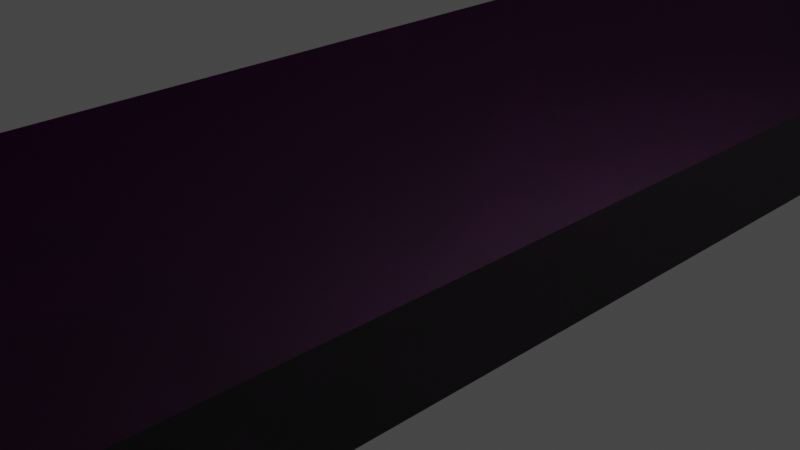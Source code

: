 # Source: szafa_cie_sze_n_ki.blend  (saved by Blender 3.4.6; exported with 4.5.12 LTS)
import bpy
from mathutils import Matrix  # noqa: F401  (used for matrix-valued properties, if any)

bpy.ops.wm.read_factory_settings(use_empty=True)
scene = bpy.context.scene
scene.name = 'Scene'

# ---- collections
col_collection = bpy.data.collections.new('Collection'); scene.collection.children.link(col_collection)

# ---- images (referenced by path relative to the original .blend; pixels are not part of the script)
import os
ASSET_DIR = os.environ.get("B2B_ASSET_DIR", "")  # directory of the original .blend (textures are referenced by path, not embedded)
HERE = os.path.dirname(os.path.abspath(__file__))  # packed textures are extracted next to this script under _unpacked/

def load_image(name, relpath, width, height, colorspace="sRGB"):
    """Load a texture the original file referenced (path relative to the .blend, or extracted next to this script)."""
    p = next((c for c in (os.path.join(HERE, relpath), os.path.join(ASSET_DIR, relpath)) if relpath and os.path.exists(c)), "")
    if p:
        img = bpy.data.images.load(p, check_existing=True)
        img.name = name
    else:  # same state as the original file: an image datablock whose file is absent (Cycles renders it pink)
        img = bpy.data.images.new(name, width, height)
        img.source = "FILE"
        img.filepath = "//" + (relpath or name)
    img.colorspace_settings.name = colorspace
    return img
img_brich_wood_brown_185x598_a_72dpi_qnumpq2lq3gxrsaoz6q_kopia_jpg = load_image('brich_wood_brown_185x598_a_72dpi,qnuMpq2lq3GXrsaOZ6Q kopia.jpg', 'brich_wood_brown_185x598_a_72dpi,qnuMpq2lq3GXrsaOZ6Q kopia.jpg', 1024, 1024, 'sRGB')
img_panele_podlogowe_laminowane_dab_afrykanski_ac4_8_mm_main_jpg = load_image('panele-podlogowe-laminowane-dab-afrykanski-ac4-8-mm,main.jpg', 'panele-podlogowe-laminowane-dab-afrykanski-ac4-8-mm,main.jpg', 1024, 1024, 'sRGB')
img_szafa_front_jpg = load_image('szafa_FRONT.jpg', 'szafa_FRONT.jpg', 1024, 1024, 'sRGB')

# ---- materials (node trees are filled in below, after node groups)
mat_material = bpy.data.materials.new('Material')
mat_material.alpha_threshold = 0.0
mat_material.use_transparent_shadow = False
mat_material.roughness = 0.5
mat_material.line_color = (0.0, 0.0, 0.0, 1.0)
mat_material_001 = bpy.data.materials.new('Material.001')
mat_material_001.alpha_threshold = 0.0
mat_material_001.use_transparent_shadow = False
mat_material_001.roughness = 0.5
mat_material_001.line_color = (0.0, 0.0, 0.0, 1.0)
mat_material_002 = bpy.data.materials.new('Material.002')
mat_material_002.use_transparent_shadow = False
mat_material_003 = bpy.data.materials.new('Material.003')
mat_material_003.use_transparent_shadow = False
mat_material_004 = bpy.data.materials.new('Material.004')
mat_material_004.use_transparent_shadow = False
mat_material_014 = bpy.data.materials.new('Material.014')
mat_material_014.use_transparent_shadow = False
mat_material_020 = bpy.data.materials.new('Material.020')
mat_material_020.use_transparent_shadow = False
mat_material_008 = bpy.data.materials.new('Material.008')
mat_material_008.use_transparent_shadow = False
mat_material_012 = bpy.data.materials.new('Material.012')
mat_material_012.use_transparent_shadow = False
mat_material_017 = bpy.data.materials.new('Material.017')
mat_material_017.use_transparent_shadow = False
mat_material_009 = bpy.data.materials.new('Material.009')
mat_material_009.use_transparent_shadow = False
mat_material_011 = bpy.data.materials.new('Material.011')
mat_material_011.use_transparent_shadow = False
mat_material_010 = bpy.data.materials.new('Material.010')
mat_material_010.use_transparent_shadow = False
mat_material_013 = bpy.data.materials.new('Material.013')
mat_material_013.use_transparent_shadow = False
mat_material_006 = bpy.data.materials.new('Material.006')
mat_material_006.use_transparent_shadow = False
mat_material_019 = bpy.data.materials.new('Material.019')
mat_material_019.use_transparent_shadow = False
mat_material_015 = bpy.data.materials.new('Material.015')
mat_material_015.use_transparent_shadow = False
mat_material_018 = bpy.data.materials.new('Material.018')
mat_material_018.use_transparent_shadow = False
mat_material_016 = bpy.data.materials.new('Material.016')
mat_material_016.use_transparent_shadow = False
mat_material_007 = bpy.data.materials.new('Material.007')
mat_material_007.use_transparent_shadow = False
mat_material_021 = bpy.data.materials.new('Material.021')
mat_material_021.use_transparent_shadow = False
mat_material_005 = bpy.data.materials.new('Material.005')
mat_material_005.use_transparent_shadow = False
mat_material_022 = bpy.data.materials.new('Material.022')
mat_material_022.use_transparent_shadow = False
mat_material_023 = bpy.data.materials.new('Material.023')
mat_material_023.use_transparent_shadow = False
mat_material_024 = bpy.data.materials.new('Material.024')
mat_material_024.use_transparent_shadow = False
mat_material_031 = bpy.data.materials.new('Material.031')
mat_material_031.use_transparent_shadow = False
mat_material_030 = bpy.data.materials.new('Material.030')
mat_material_030.use_transparent_shadow = False
mat_material_029 = bpy.data.materials.new('Material.029')
mat_material_029.use_transparent_shadow = False

# ---- material node trees
mat_material.use_nodes = True; mat_material.node_tree.nodes.clear()
_N = mat_material.node_tree.nodes; _L = mat_material.node_tree.links
n0 = _N.new('ShaderNodeOutputMaterial'); n0.name = 'Material Output'; n0.location = (300, 300)
n1 = _N.new('ShaderNodeBsdfDiffuse'); n1.name = 'Diffuse BSDF'; n1.location = (10, 300)
n1.inputs[1].default_value = 0.5
n2 = _N.new('ShaderNodeTexImage'); n2.name = 'Image Texture'; n2.location = (-280, 275)
n2.image = img_brich_wood_brown_185x598_a_72dpi_qnumpq2lq3gxrsaoz6q_kopia_jpg
_L.new(n1.outputs[0], n0.inputs[0])
_L.new(n2.outputs[0], n1.inputs[0])
n0.is_active_output = True
mat_material_001.use_nodes = True; mat_material_001.node_tree.nodes.clear()
_N = mat_material_001.node_tree.nodes; _L = mat_material_001.node_tree.links
n0 = _N.new('ShaderNodeOutputMaterial'); n0.name = 'Material Output'; n0.location = (300, 300)
n1 = _N.new('ShaderNodeBsdfDiffuse'); n1.name = 'Diffuse BSDF'; n1.location = (10, 300)
n1.inputs[1].default_value = 0.5
n2 = _N.new('ShaderNodeTexImage'); n2.name = 'Image Texture'; n2.location = (-280, 275)
n2.image = img_brich_wood_brown_185x598_a_72dpi_qnumpq2lq3gxrsaoz6q_kopia_jpg
_L.new(n1.outputs[0], n0.inputs[0])
_L.new(n2.outputs[0], n1.inputs[0])
n0.is_active_output = True
mat_material_002.use_nodes = True; mat_material_002.node_tree.nodes.clear()
_N = mat_material_002.node_tree.nodes; _L = mat_material_002.node_tree.links
n0 = _N.new('ShaderNodeOutputMaterial'); n0.name = 'Material Output'; n0.location = (300, 300)
n1 = _N.new('ShaderNodeBsdfDiffuse'); n1.name = 'Diffuse BSDF'; n1.location = (10, 300)
n1.inputs[1].default_value = 0.5
n2 = _N.new('ShaderNodeTexImage'); n2.name = 'Image Texture'; n2.location = (-280, 275)
n2.image = img_brich_wood_brown_185x598_a_72dpi_qnumpq2lq3gxrsaoz6q_kopia_jpg
_L.new(n1.outputs[0], n0.inputs[0])
_L.new(n2.outputs[0], n1.inputs[0])
n0.is_active_output = True
mat_material_003.use_nodes = True; mat_material_003.node_tree.nodes.clear()
_N = mat_material_003.node_tree.nodes; _L = mat_material_003.node_tree.links
n0 = _N.new('ShaderNodeOutputMaterial'); n0.name = 'Material Output'; n0.location = (300, 300)
n1 = _N.new('ShaderNodeBsdfDiffuse'); n1.name = 'Diffuse BSDF'; n1.location = (10, 300)
n1.inputs[1].default_value = 0.5
n2 = _N.new('ShaderNodeTexImage'); n2.name = 'Image Texture'; n2.location = (-280, 275)
n2.image = img_brich_wood_brown_185x598_a_72dpi_qnumpq2lq3gxrsaoz6q_kopia_jpg
_L.new(n1.outputs[0], n0.inputs[0])
_L.new(n2.outputs[0], n1.inputs[0])
n0.is_active_output = True
mat_material_004.use_nodes = True; mat_material_004.node_tree.nodes.clear()
_N = mat_material_004.node_tree.nodes; _L = mat_material_004.node_tree.links
n0 = _N.new('ShaderNodeOutputMaterial'); n0.name = 'Material Output'; n0.location = (300, 300)
n1 = _N.new('ShaderNodeBsdfDiffuse'); n1.name = 'Diffuse BSDF'; n1.location = (10, 300)
n1.inputs[1].default_value = 0.5
n2 = _N.new('ShaderNodeTexImage'); n2.name = 'Image Texture'; n2.location = (-280, 275)
n2.image = img_panele_podlogowe_laminowane_dab_afrykanski_ac4_8_mm_main_jpg
_L.new(n1.outputs[0], n0.inputs[0])
_L.new(n2.outputs[0], n1.inputs[0])
n0.is_active_output = True
mat_material_014.use_nodes = True; mat_material_014.node_tree.nodes.clear()
_N = mat_material_014.node_tree.nodes; _L = mat_material_014.node_tree.links
n0 = _N.new('ShaderNodeBsdfPrincipled'); n0.name = 'Principled BSDF'; n0.location = (10, 300)
n0.distribution = 'GGX'
n0.subsurface_method = 'RANDOM_WALK_SKIN'
n0.inputs[0].default_value = (0.0, 0.0, 0.0, 1.0)
n0.inputs[3].default_value = 1.45
n0.inputs[27].default_value = (0.0, 0.0, 0.0, 1.0)
n0.inputs[28].default_value = 1.0
n1 = _N.new('ShaderNodeOutputMaterial'); n1.name = 'Material Output'; n1.location = (300, 300)
_L.new(n0.outputs[0], n1.inputs[0])
n1.is_active_output = True
mat_material_020.use_nodes = True; mat_material_020.node_tree.nodes.clear()
_N = mat_material_020.node_tree.nodes; _L = mat_material_020.node_tree.links
n0 = _N.new('ShaderNodeBsdfPrincipled'); n0.name = 'Principled BSDF'; n0.location = (10, 300)
n0.distribution = 'GGX'
n0.subsurface_method = 'RANDOM_WALK_SKIN'
n0.inputs[0].default_value = (0.0, 0.0, 0.0, 1.0)
n0.inputs[3].default_value = 1.45
n0.inputs[27].default_value = (0.0, 0.0, 0.0, 1.0)
n0.inputs[28].default_value = 1.0
n1 = _N.new('ShaderNodeOutputMaterial'); n1.name = 'Material Output'; n1.location = (300, 300)
_L.new(n0.outputs[0], n1.inputs[0])
n1.is_active_output = True
mat_material_008.use_nodes = True; mat_material_008.node_tree.nodes.clear()
_N = mat_material_008.node_tree.nodes; _L = mat_material_008.node_tree.links
n0 = _N.new('ShaderNodeBsdfPrincipled'); n0.name = 'Principled BSDF'; n0.location = (10, 300)
n0.distribution = 'GGX'
n0.subsurface_method = 'RANDOM_WALK_SKIN'
n0.inputs[0].default_value = (0.0, 0.0, 0.0, 1.0)
n0.inputs[3].default_value = 1.45
n0.inputs[27].default_value = (0.0, 0.0, 0.0, 1.0)
n0.inputs[28].default_value = 1.0
n1 = _N.new('ShaderNodeOutputMaterial'); n1.name = 'Material Output'; n1.location = (300, 300)
_L.new(n0.outputs[0], n1.inputs[0])
n1.is_active_output = True
mat_material_012.use_nodes = True; mat_material_012.node_tree.nodes.clear()
_N = mat_material_012.node_tree.nodes; _L = mat_material_012.node_tree.links
n0 = _N.new('ShaderNodeBsdfPrincipled'); n0.name = 'Principled BSDF'; n0.location = (10, 300)
n0.distribution = 'GGX'
n0.subsurface_method = 'RANDOM_WALK_SKIN'
n0.inputs[0].default_value = (0.0, 0.0, 0.0, 1.0)
n0.inputs[3].default_value = 1.45
n0.inputs[27].default_value = (0.0, 0.0, 0.0, 1.0)
n0.inputs[28].default_value = 1.0
n1 = _N.new('ShaderNodeOutputMaterial'); n1.name = 'Material Output'; n1.location = (300, 300)
_L.new(n0.outputs[0], n1.inputs[0])
n1.is_active_output = True
mat_material_017.use_nodes = True; mat_material_017.node_tree.nodes.clear()
_N = mat_material_017.node_tree.nodes; _L = mat_material_017.node_tree.links
n0 = _N.new('ShaderNodeBsdfPrincipled'); n0.name = 'Principled BSDF'; n0.location = (10, 300)
n0.distribution = 'GGX'
n0.subsurface_method = 'RANDOM_WALK_SKIN'
n0.inputs[0].default_value = (0.0, 0.0, 0.0, 1.0)
n0.inputs[3].default_value = 1.45
n0.inputs[27].default_value = (0.0, 0.0, 0.0, 1.0)
n0.inputs[28].default_value = 1.0
n1 = _N.new('ShaderNodeOutputMaterial'); n1.name = 'Material Output'; n1.location = (300, 300)
_L.new(n0.outputs[0], n1.inputs[0])
n1.is_active_output = True
mat_material_009.use_nodes = True; mat_material_009.node_tree.nodes.clear()
_N = mat_material_009.node_tree.nodes; _L = mat_material_009.node_tree.links
n0 = _N.new('ShaderNodeBsdfPrincipled'); n0.name = 'Principled BSDF'; n0.location = (10, 300)
n0.distribution = 'GGX'
n0.subsurface_method = 'RANDOM_WALK_SKIN'
n0.inputs[0].default_value = (0.0, 0.0, 0.0, 1.0)
n0.inputs[3].default_value = 1.45
n0.inputs[27].default_value = (0.0, 0.0, 0.0, 1.0)
n0.inputs[28].default_value = 1.0
n1 = _N.new('ShaderNodeOutputMaterial'); n1.name = 'Material Output'; n1.location = (300, 300)
_L.new(n0.outputs[0], n1.inputs[0])
n1.is_active_output = True
mat_material_011.use_nodes = True; mat_material_011.node_tree.nodes.clear()
_N = mat_material_011.node_tree.nodes; _L = mat_material_011.node_tree.links
n0 = _N.new('ShaderNodeBsdfPrincipled'); n0.name = 'Principled BSDF'; n0.location = (10, 300)
n0.distribution = 'GGX'
n0.subsurface_method = 'RANDOM_WALK_SKIN'
n0.inputs[0].default_value = (0.0, 0.0, 0.0, 1.0)
n0.inputs[3].default_value = 1.45
n0.inputs[27].default_value = (0.0, 0.0, 0.0, 1.0)
n0.inputs[28].default_value = 1.0
n1 = _N.new('ShaderNodeOutputMaterial'); n1.name = 'Material Output'; n1.location = (300, 300)
_L.new(n0.outputs[0], n1.inputs[0])
n1.is_active_output = True
mat_material_010.use_nodes = True; mat_material_010.node_tree.nodes.clear()
_N = mat_material_010.node_tree.nodes; _L = mat_material_010.node_tree.links
n0 = _N.new('ShaderNodeBsdfPrincipled'); n0.name = 'Principled BSDF'; n0.location = (10, 300)
n0.distribution = 'GGX'
n0.subsurface_method = 'RANDOM_WALK_SKIN'
n0.inputs[0].default_value = (0.0, 0.0, 0.0, 1.0)
n0.inputs[3].default_value = 1.45
n0.inputs[27].default_value = (0.0, 0.0, 0.0, 1.0)
n0.inputs[28].default_value = 1.0
n1 = _N.new('ShaderNodeOutputMaterial'); n1.name = 'Material Output'; n1.location = (300, 300)
_L.new(n0.outputs[0], n1.inputs[0])
n1.is_active_output = True
mat_material_013.use_nodes = True; mat_material_013.node_tree.nodes.clear()
_N = mat_material_013.node_tree.nodes; _L = mat_material_013.node_tree.links
n0 = _N.new('ShaderNodeBsdfPrincipled'); n0.name = 'Principled BSDF'; n0.location = (10, 300)
n0.distribution = 'GGX'
n0.subsurface_method = 'RANDOM_WALK_SKIN'
n0.inputs[0].default_value = (0.0, 0.0, 0.0, 1.0)
n0.inputs[3].default_value = 1.45
n0.inputs[27].default_value = (0.0, 0.0, 0.0, 1.0)
n0.inputs[28].default_value = 1.0
n1 = _N.new('ShaderNodeOutputMaterial'); n1.name = 'Material Output'; n1.location = (300, 300)
_L.new(n0.outputs[0], n1.inputs[0])
n1.is_active_output = True
mat_material_006.use_nodes = True; mat_material_006.node_tree.nodes.clear()
_N = mat_material_006.node_tree.nodes; _L = mat_material_006.node_tree.links
n0 = _N.new('ShaderNodeBsdfPrincipled'); n0.name = 'Principled BSDF'; n0.location = (10, 300)
n0.distribution = 'GGX'
n0.subsurface_method = 'RANDOM_WALK_SKIN'
n0.inputs[0].default_value = (0.0, 0.0, 0.0, 1.0)
n0.inputs[3].default_value = 1.45
n0.inputs[27].default_value = (0.0, 0.0, 0.0, 1.0)
n0.inputs[28].default_value = 1.0
n1 = _N.new('ShaderNodeOutputMaterial'); n1.name = 'Material Output'; n1.location = (300, 300)
_L.new(n0.outputs[0], n1.inputs[0])
n1.is_active_output = True
mat_material_019.use_nodes = True; mat_material_019.node_tree.nodes.clear()
_N = mat_material_019.node_tree.nodes; _L = mat_material_019.node_tree.links
n0 = _N.new('ShaderNodeBsdfPrincipled'); n0.name = 'Principled BSDF'; n0.location = (10, 300)
n0.distribution = 'GGX'
n0.subsurface_method = 'RANDOM_WALK_SKIN'
n0.inputs[0].default_value = (0.0, 0.0, 0.0, 1.0)
n0.inputs[3].default_value = 1.45
n0.inputs[27].default_value = (0.0, 0.0, 0.0, 1.0)
n0.inputs[28].default_value = 1.0
n1 = _N.new('ShaderNodeOutputMaterial'); n1.name = 'Material Output'; n1.location = (300, 300)
_L.new(n0.outputs[0], n1.inputs[0])
n1.is_active_output = True
mat_material_015.use_nodes = True; mat_material_015.node_tree.nodes.clear()
_N = mat_material_015.node_tree.nodes; _L = mat_material_015.node_tree.links
n0 = _N.new('ShaderNodeBsdfPrincipled'); n0.name = 'Principled BSDF'; n0.location = (10, 300)
n0.distribution = 'GGX'
n0.subsurface_method = 'RANDOM_WALK_SKIN'
n0.inputs[0].default_value = (0.0, 0.0, 0.0, 1.0)
n0.inputs[3].default_value = 1.45
n0.inputs[27].default_value = (0.0, 0.0, 0.0, 1.0)
n0.inputs[28].default_value = 1.0
n1 = _N.new('ShaderNodeOutputMaterial'); n1.name = 'Material Output'; n1.location = (300, 300)
_L.new(n0.outputs[0], n1.inputs[0])
n1.is_active_output = True
mat_material_018.use_nodes = True; mat_material_018.node_tree.nodes.clear()
_N = mat_material_018.node_tree.nodes; _L = mat_material_018.node_tree.links
n0 = _N.new('ShaderNodeBsdfPrincipled'); n0.name = 'Principled BSDF'; n0.location = (10, 300)
n0.distribution = 'GGX'
n0.subsurface_method = 'RANDOM_WALK_SKIN'
n0.inputs[0].default_value = (0.0, 0.0, 0.0, 1.0)
n0.inputs[3].default_value = 1.45
n0.inputs[27].default_value = (0.0, 0.0, 0.0, 1.0)
n0.inputs[28].default_value = 1.0
n1 = _N.new('ShaderNodeOutputMaterial'); n1.name = 'Material Output'; n1.location = (300, 300)
_L.new(n0.outputs[0], n1.inputs[0])
n1.is_active_output = True
mat_material_016.use_nodes = True; mat_material_016.node_tree.nodes.clear()
_N = mat_material_016.node_tree.nodes; _L = mat_material_016.node_tree.links
n0 = _N.new('ShaderNodeBsdfPrincipled'); n0.name = 'Principled BSDF'; n0.location = (10, 300)
n0.distribution = 'GGX'
n0.subsurface_method = 'RANDOM_WALK_SKIN'
n0.inputs[0].default_value = (0.0, 0.0, 0.0, 1.0)
n0.inputs[3].default_value = 1.45
n0.inputs[27].default_value = (0.0, 0.0, 0.0, 1.0)
n0.inputs[28].default_value = 1.0
n1 = _N.new('ShaderNodeOutputMaterial'); n1.name = 'Material Output'; n1.location = (300, 300)
_L.new(n0.outputs[0], n1.inputs[0])
n1.is_active_output = True
mat_material_007.use_nodes = True; mat_material_007.node_tree.nodes.clear()
_N = mat_material_007.node_tree.nodes; _L = mat_material_007.node_tree.links
n0 = _N.new('ShaderNodeBsdfPrincipled'); n0.name = 'Principled BSDF'; n0.location = (10, 300)
n0.distribution = 'GGX'
n0.subsurface_method = 'RANDOM_WALK_SKIN'
n0.inputs[0].default_value = (0.0, 0.0, 0.0, 1.0)
n0.inputs[3].default_value = 1.45
n0.inputs[27].default_value = (0.0, 0.0, 0.0, 1.0)
n0.inputs[28].default_value = 1.0
n1 = _N.new('ShaderNodeOutputMaterial'); n1.name = 'Material Output'; n1.location = (300, 300)
_L.new(n0.outputs[0], n1.inputs[0])
n1.is_active_output = True
mat_material_021.use_nodes = True; mat_material_021.node_tree.nodes.clear()
_N = mat_material_021.node_tree.nodes; _L = mat_material_021.node_tree.links
n0 = _N.new('ShaderNodeOutputMaterial'); n0.name = 'Material Output'; n0.location = (300, 300)
n1 = _N.new('ShaderNodeBsdfDiffuse'); n1.name = 'Diffuse BSDF'; n1.location = (10, 300)
n1.inputs[1].default_value = 0.5
n2 = _N.new('ShaderNodeTexImage'); n2.name = 'Image Texture'; n2.location = (-280, 275)
n2.image = img_szafa_front_jpg
_L.new(n1.outputs[0], n0.inputs[0])
_L.new(n2.outputs[0], n1.inputs[0])
n0.is_active_output = True
mat_material_005.use_nodes = True; mat_material_005.node_tree.nodes.clear()
_N = mat_material_005.node_tree.nodes; _L = mat_material_005.node_tree.links
n0 = _N.new('ShaderNodeOutputMaterial'); n0.name = 'Material Output'; n0.location = (300, 300)
n1 = _N.new('ShaderNodeBsdfDiffuse'); n1.name = 'Diffuse BSDF'; n1.location = (10, 300)
n1.inputs[1].default_value = 0.5
n2 = _N.new('ShaderNodeTexImage'); n2.name = 'Image Texture'; n2.location = (-280, 275)
n2.image = img_szafa_front_jpg
_L.new(n1.outputs[0], n0.inputs[0])
_L.new(n2.outputs[0], n1.inputs[0])
n0.is_active_output = True
mat_material_022.use_nodes = True; mat_material_022.node_tree.nodes.clear()
_N = mat_material_022.node_tree.nodes; _L = mat_material_022.node_tree.links
n0 = _N.new('ShaderNodeOutputMaterial'); n0.name = 'Material Output'; n0.location = (300, 300)
n1 = _N.new('ShaderNodeBsdfDiffuse'); n1.name = 'Diffuse BSDF'; n1.location = (10, 300)
n1.inputs[0].default_value = (0.0, 0.0, 0.0, 1.0)
n1.inputs[1].default_value = 0.5
_L.new(n1.outputs[0], n0.inputs[0])
n0.is_active_output = True
mat_material_023.use_nodes = True; mat_material_023.node_tree.nodes.clear()
_N = mat_material_023.node_tree.nodes; _L = mat_material_023.node_tree.links
n0 = _N.new('ShaderNodeOutputMaterial'); n0.name = 'Material Output'; n0.location = (300, 300)
n1 = _N.new('ShaderNodeBsdfDiffuse'); n1.name = 'Diffuse BSDF'; n1.location = (10, 300)
n1.inputs[0].default_value = (0.0, 0.0, 0.0, 1.0)
n1.inputs[1].default_value = 0.5
_L.new(n1.outputs[0], n0.inputs[0])
n0.is_active_output = True
mat_material_024.use_nodes = True; mat_material_024.node_tree.nodes.clear()
_N = mat_material_024.node_tree.nodes; _L = mat_material_024.node_tree.links
n0 = _N.new('ShaderNodeOutputMaterial'); n0.name = 'Material Output'; n0.location = (300, 300)
n1 = _N.new('ShaderNodeBsdfDiffuse'); n1.name = 'Diffuse BSDF'; n1.location = (10, 300)
n1.inputs[0].default_value = (0.0, 0.0, 0.0, 1.0)
n1.inputs[1].default_value = 0.5
_L.new(n1.outputs[0], n0.inputs[0])
n0.is_active_output = True
mat_material_031.use_nodes = True; mat_material_031.node_tree.nodes.clear()
_N = mat_material_031.node_tree.nodes; _L = mat_material_031.node_tree.links
n0 = _N.new('ShaderNodeOutputMaterial'); n0.name = 'Material Output'; n0.location = (300, 300)
n1 = _N.new('ShaderNodeBsdfDiffuse'); n1.name = 'Diffuse BSDF'; n1.location = (10, 300)
n1.inputs[0].default_value = (0.0, 0.0, 0.0, 1.0)
n1.inputs[1].default_value = 0.5
_L.new(n1.outputs[0], n0.inputs[0])
n0.is_active_output = True
mat_material_030.use_nodes = True; mat_material_030.node_tree.nodes.clear()
_N = mat_material_030.node_tree.nodes; _L = mat_material_030.node_tree.links
n0 = _N.new('ShaderNodeOutputMaterial'); n0.name = 'Material Output'; n0.location = (300, 300)
n1 = _N.new('ShaderNodeBsdfDiffuse'); n1.name = 'Diffuse BSDF'; n1.location = (10, 300)
n1.inputs[0].default_value = (0.0, 0.0, 0.0, 1.0)
n1.inputs[1].default_value = 0.5
_L.new(n1.outputs[0], n0.inputs[0])
n0.is_active_output = True
mat_material_029.use_nodes = True; mat_material_029.node_tree.nodes.clear()
_N = mat_material_029.node_tree.nodes; _L = mat_material_029.node_tree.links
n0 = _N.new('ShaderNodeOutputMaterial'); n0.name = 'Material Output'; n0.location = (300, 300)
n1 = _N.new('ShaderNodeBsdfDiffuse'); n1.name = 'Diffuse BSDF'; n1.location = (10, 300)
n1.inputs[0].default_value = (0.0, 0.0, 0.0, 1.0)
n1.inputs[1].default_value = 0.5
_L.new(n1.outputs[0], n0.inputs[0])
n0.is_active_output = True

# ---- world
world_world = bpy.data.worlds.new('World'); scene.world = world_world
world_world.use_nodes = True; world_world.node_tree.nodes.clear()
_N = world_world.node_tree.nodes; _L = world_world.node_tree.links
n0 = _N.new('ShaderNodeOutputWorld'); n0.name = 'World Output'; n0.location = (300, 300)
n1 = _N.new('ShaderNodeBackground'); n1.name = 'Background'; n1.location = (10, 300)
n1.inputs[0].default_value = (0.05088, 0.05088, 0.05088, 1.0)
_L.new(n1.outputs[0], n0.inputs[0])
n0.is_active_output = True
world_world.color = (0.05088, 0.05088, 0.05088)
world_world.use_sun_shadow = False
world_world.sun_shadow_jitter_overblur = 0.0

# ---- cameras
cam_camera = bpy.data.cameras.new('Camera')
cam_camera.clip_end = 100.0
cam_camera.ortho_scale = 7.314

# ---- lights
light_light = bpy.data.lights.new('Light', 'POINT')
light_light.transmission_factor = 0.0
light_light.energy = 1000.0
light_light.shadow_soft_size = 0.1
light_light.shadow_maximum_resolution = 0.006
light_light.use_absolute_resolution = True

# ---- meshes
me_cube = bpy.data.meshes.new('Cube')
me_cube.from_pydata([(1.0, 1.0, 1.0), (1.0, 1.0, -1.0), (1.0, -1.0, 1.0), (1.0, -1.0, -1.0), (-1.0, 1.0, 1.0), (-1.0, 1.0, -1.0), (-1.0, -1.0, 1.0), (-1.0, -1.0, -1.0), (1.0, 1.0, 141.7), (1.0, 1.0, 139.7), (1.0, -1.0, 141.7), (1.0, -1.0, 139.7), (-1.0, 1.0, 141.7), (-1.0, 1.0, 139.7), (-1.0, -1.0, 141.7), (-1.0, -1.0, 139.7), (1.0, -1.0, -1.0), (1.0, -1.0, 141.7), (1.0, 1.0, -1.0), (1.0, 1.0, 141.7), (1.031, -1.0, -1.0), (1.031, -1.0, 141.7), (1.031, 1.0, -1.0), (1.031, 1.0, 141.7), (-1.031, -1.0, -1.0), (-1.031, -1.0, 141.7), (-1.031, 1.0, -1.0), (-1.031, 1.0, 141.7), (-1.0, -1.0, -1.0), (-1.0, -1.0, 141.7), (-1.0, 1.0, -1.0), (-1.0, 1.0, 141.7)], [], [(0, 4, 6, 2), (3, 2, 6, 7), (7, 6, 4, 5), (5, 1, 3, 7), (1, 0, 2, 3), (5, 4, 0, 1), (8, 12, 14, 10), (11, 10, 14, 15), (15, 14, 12, 13), (13, 9, 11, 15), (9, 8, 10, 11), (13, 12, 8, 9), (16, 17, 19, 18), (18, 19, 23, 22), (22, 23, 21, 20), (20, 21, 17, 16), (18, 22, 20, 16), (23, 19, 17, 21), (24, 25, 27, 26), (26, 27, 31, 30), (30, 31, 29, 28), (28, 29, 25, 24), (26, 30, 28, 24), (31, 27, 25, 29)])
me_cube.polygons.foreach_set('material_index', [0, 0, 0, 0, 0, 0, 1, 1, 1, 1, 1, 1, 2, 2, 2, 2, 2, 2, 3, 3, 3, 3, 3, 3])
_uv = me_cube.uv_layers.new(name='UVMap')
_uv.uv.foreach_set('vector', [0.625, 0.5, 0.875, 0.5, 0.875, 0.75, 0.625, 0.75, 0.375, 0.75, 0.625, 0.75, 0.625, 1.0, 0.375, 1.0, 0.375, 0.0, 0.625, 0.0, 0.625, 0.25, 0.375, 0.25, 0.125, 0.5, 0.375, 0.5, 0.375, 0.75, 0.125, 0.75, 0.375, 0.5, 0.625, 0.5, 0.625, 0.75, 0.375, 0.75, 0.375, 0.25, 0.625, 0.25, 0.625, 0.5, 0.375, 0.5, 0.625, 0.5, 0.875, 0.5, 0.875, 0.75, 0.625, 0.75, 0.375, 0.75, 0.625, 0.75, 0.625, 1.0, 0.375, 1.0, 0.375, 0.0, 0.625, 0.0, 0.625, 0.25, 0.375, 0.25, 0.125, 0.5, 0.375, 0.5, 0.375, 0.75, 0.125, 0.75, 0.375, 0.5, 0.625, 0.5, 0.625, 0.75, 0.375, 0.75, 0.375, 0.25, 0.625, 0.25, 0.625, 0.5, 0.375, 0.5, 0.375, 0.0, 0.625, 0.0, 0.625, 0.25, 0.375, 0.25, 0.375, 0.25, 0.625, 0.25, 0.625, 0.5, 0.375, 0.5, 0.375, 0.5, 0.625, 0.5, 0.625, 0.75, 0.375, 0.75, 0.375, 0.75, 0.625, 0.75, 0.625, 1.0, 0.375, 1.0, 0.125, 0.5, 0.375, 0.5, 0.375, 0.75, 0.125, 0.75, 0.625, 0.5, 0.875, 0.5, 0.875, 0.75, 0.625, 0.75, 0.375, 0.0, 0.625, 0.0, 0.625, 0.25, 0.375, 0.25, 0.375, 0.25, 0.625, 0.25, 0.625, 0.5, 0.375, 0.5, 0.375, 0.5, 0.625, 0.5, 0.625, 0.75, 0.375, 0.75, 0.375, 0.75, 0.625, 0.75, 0.625, 1.0, 0.375, 1.0, 0.125, 0.5, 0.375, 0.5, 0.375, 0.75, 0.125, 0.75, 0.625, 0.5, 0.875, 0.5, 0.875, 0.75, 0.625, 0.75])
me_cube.materials.append(mat_material)
me_cube.materials.append(mat_material_001)
me_cube.materials.append(mat_material_002)
me_cube.materials.append(mat_material_003)
me_cube.use_mirror_vertex_groups = False
me_cube.update()
me_cube_001 = bpy.data.meshes.new('Cube.001')
me_cube_001.from_pydata([(-1.0, -1.0, -1.0), (-1.0, -1.0, 1.0), (-1.0, 1.0, -1.0), (-1.0, 1.0, 1.0), (1.0, -1.0, -1.0), (1.0, -1.0, 1.0), (1.0, 1.0, -1.0), (1.0, 1.0, 1.0)], [], [(0, 1, 3, 2), (2, 3, 7, 6), (6, 7, 5, 4), (4, 5, 1, 0), (2, 6, 4, 0), (7, 3, 1, 5)])
_uv = me_cube_001.uv_layers.new(name='UVMap')
_uv.uv.foreach_set('vector', [0.4017, 0.1068, 0.5983, 0.1068, 0.5983, 0.3034, 0.4017, 0.3034, 0.4017, 0.3034, 0.5983, 0.3034, 0.5983, 0.5, 0.4017, 0.5, 0.4017, 0.5, 0.5983, 0.5, 0.5983, 0.6966, 0.4017, 0.6966, 0.4017, 0.6966, 0.5983, 0.6966, 0.5983, 0.8932, 0.4017, 0.8932, 0.2051, 0.5, 0.4017, 0.5, 0.4017, 0.6966, 0.2051, 0.6966, 0.5983, 0.5, 0.7949, 0.5, 0.7949, 0.6966, 0.5983, 0.6966])
me_cube_001.materials.append(mat_material_004)
me_cube_001.update()
me_cube_005 = bpy.data.meshes.new('Cube.005')
me_cube_005.from_pydata([(-1.0, -1.0, -1.0), (-1.0, -1.0, 1.0), (-1.0, 1.0, -1.0), (-1.0, 1.0, 1.0), (1.0, -1.0, -1.0), (1.0, -1.0, 1.0), (1.0, 1.0, -1.0), (1.0, 1.0, 1.0), (-79.0, -1.0, -1.0), (-79.0, -1.0, 1.0), (-79.0, 1.0, -1.0), (-79.0, 1.0, 1.0), (-77.0, -1.0, -1.0), (-77.0, -1.0, 1.0), (-77.0, 1.0, -1.0), (-77.0, 1.0, 1.0), (-40.0, -1.0, -1.0), (-40.0, -1.0, 1.0), (-40.0, 1.0, -1.0), (-40.0, 1.0, 1.0), (-38.0, -1.0, -1.0), (-38.0, -1.0, 1.0), (-38.0, 1.0, -1.0), (-38.0, 1.0, 1.0), (-20.5, -1.0, -1.0), (-20.5, -1.0, 1.0), (-20.5, 1.0, -1.0), (-20.5, 1.0, 1.0), (-18.5, -1.0, -1.0), (-18.5, -1.0, 1.0), (-18.5, 1.0, -1.0), (-18.5, 1.0, 1.0), (-59.5, -1.0, -1.0), (-59.5, -1.0, 1.0), (-59.5, 1.0, -1.0), (-59.5, 1.0, 1.0), (-57.5, -1.0, -1.0), (-57.5, -1.0, 1.0), (-57.5, 1.0, -1.0), (-57.5, 1.0, 1.0), (-40.0, -1.2, -1.0), (-40.0, -1.2, 11.0), (-40.0, -1.0, -1.0), (-40.0, -1.0, 11.0), (-38.0, -1.2, -1.0), (-38.0, -1.2, 11.0), (-38.0, -1.0, -1.0), (-38.0, -1.0, 11.0), (-20.5, -1.2, -1.0), (-20.5, -1.2, 11.0), (-20.5, -1.0, -1.0), (-20.5, -1.0, 11.0), (-18.5, -1.2, -1.0), (-18.5, -1.2, 11.0), (-18.5, -1.0, -1.0), (-18.5, -1.0, 11.0), (-59.5, -1.2, -1.0), (-59.5, -1.2, 11.0), (-59.5, -1.0, -1.0), (-59.5, -1.0, 11.0), (-57.5, -1.2, -1.0), (-57.5, -1.2, 11.0), (-57.5, -1.0, -1.0), (-57.5, -1.0, 11.0), (-1.0, -1.2, -1.0), (-1.0, -1.2, 11.0), (-1.0, -1.0, -1.0), (-1.0, -1.0, 11.0), (1.0, -1.2, -1.0), (1.0, -1.2, 11.0), (1.0, -1.0, -1.0), (1.0, -1.0, 11.0), (-79.0, -1.2, -1.0), (-79.0, -1.2, 11.0), (-79.0, -1.0, -1.0), (-79.0, -1.0, 11.0), (-77.0, -1.2, -1.0), (-77.0, -1.2, 11.0), (-77.0, -1.0, -1.0), (-77.0, -1.0, 11.0), (-79.0, 1.0, -1.0), (-79.0, 1.0, 11.0), (-79.0, 1.2, -1.0), (-79.0, 1.2, 11.0), (-77.0, 1.0, -1.0), (-77.0, 1.0, 11.0), (-77.0, 1.2, -1.0), (-77.0, 1.2, 11.0), (-1.0, 1.0, -1.0), (-1.0, 1.0, 11.0), (-1.0, 1.2, -1.0), (-1.0, 1.2, 11.0), (1.0, 1.0, -1.0), (1.0, 1.0, 11.0), (1.0, 1.2, -1.0), (1.0, 1.2, 11.0), (-59.5, 1.0, -1.0), (-59.5, 1.0, 11.0), (-59.5, 1.2, -1.0), (-59.5, 1.2, 11.0), (-57.5, 1.0, -1.0), (-57.5, 1.0, 11.0), (-57.5, 1.2, -1.0), (-57.5, 1.2, 11.0), (-20.5, 1.0, -1.0), (-20.5, 1.0, 11.0), (-20.5, 1.2, -1.0), (-20.5, 1.2, 11.0), (-18.5, 1.0, -1.0), (-18.5, 1.0, 11.0), (-18.5, 1.2, -1.0), (-18.5, 1.2, 11.0), (-40.0, 1.0, -1.0), (-40.0, 1.0, 11.0), (-40.0, 1.2, -1.0), (-40.0, 1.2, 11.0), (-38.0, 1.0, -1.0), (-38.0, 1.0, 11.0), (-38.0, 1.2, -1.0), (-38.0, 1.2, 11.0)], [], [(0, 1, 3, 2), (2, 3, 7, 6), (6, 7, 5, 4), (4, 5, 1, 0), (2, 6, 4, 0), (7, 3, 1, 5), (8, 9, 11, 10), (10, 11, 15, 14), (14, 15, 13, 12), (12, 13, 9, 8), (10, 14, 12, 8), (15, 11, 9, 13), (16, 17, 19, 18), (18, 19, 23, 22), (22, 23, 21, 20), (20, 21, 17, 16), (18, 22, 20, 16), (23, 19, 17, 21), (24, 25, 27, 26), (26, 27, 31, 30), (30, 31, 29, 28), (28, 29, 25, 24), (26, 30, 28, 24), (31, 27, 25, 29), (32, 33, 35, 34), (34, 35, 39, 38), (38, 39, 37, 36), (36, 37, 33, 32), (34, 38, 36, 32), (39, 35, 33, 37), (40, 41, 43, 42), (42, 43, 47, 46), (46, 47, 45, 44), (44, 45, 41, 40), (42, 46, 44, 40), (47, 43, 41, 45), (48, 49, 51, 50), (50, 51, 55, 54), (54, 55, 53, 52), (52, 53, 49, 48), (50, 54, 52, 48), (55, 51, 49, 53), (56, 57, 59, 58), (58, 59, 63, 62), (62, 63, 61, 60), (60, 61, 57, 56), (58, 62, 60, 56), (63, 59, 57, 61), (64, 65, 67, 66), (66, 67, 71, 70), (70, 71, 69, 68), (68, 69, 65, 64), (66, 70, 68, 64), (71, 67, 65, 69), (72, 73, 75, 74), (74, 75, 79, 78), (78, 79, 77, 76), (76, 77, 73, 72), (74, 78, 76, 72), (79, 75, 73, 77), (80, 81, 83, 82), (82, 83, 87, 86), (86, 87, 85, 84), (84, 85, 81, 80), (82, 86, 84, 80), (87, 83, 81, 85), (88, 89, 91, 90), (90, 91, 95, 94), (94, 95, 93, 92), (92, 93, 89, 88), (90, 94, 92, 88), (95, 91, 89, 93), (96, 97, 99, 98), (98, 99, 103, 102), (102, 103, 101, 100), (100, 101, 97, 96), (98, 102, 100, 96), (103, 99, 97, 101), (104, 105, 107, 106), (106, 107, 111, 110), (110, 111, 109, 108), (108, 109, 105, 104), (106, 110, 108, 104), (111, 107, 105, 109), (112, 113, 115, 114), (114, 115, 119, 118), (118, 119, 117, 116), (116, 117, 113, 112), (114, 118, 116, 112), (119, 115, 113, 117)])
me_cube_005.polygons.foreach_set('material_index', [0, 0, 0, 0, 0, 0, 1, 1, 1, 1, 1, 1, 2, 2, 2, 2, 2, 2, 3, 3, 3, 3, 3, 3, 4, 4, 4, 4, 4, 4, 5, 5, 5, 5, 5, 5, 6, 6, 6, 6, 6, 6, 7, 7, 7, 7, 7, 7, 8, 8, 8, 8, 8, 8, 9, 9, 9, 9, 9, 9, 10, 10, 10, 10, 10, 10, 11, 11, 11, 11, 11, 11, 12, 12, 12, 12, 12, 12, 13, 13, 13, 13, 13, 13, 14, 14, 14, 14, 14, 14])
_uv = me_cube_005.uv_layers.new(name='UVMap')
_uv.uv.foreach_set('vector', [0.375, 0.0, 0.625, 0.0, 0.625, 0.25, 0.375, 0.25, 0.375, 0.25, 0.625, 0.25, 0.625, 0.5, 0.375, 0.5, 0.375, 0.5, 0.625, 0.5, 0.625, 0.75, 0.375, 0.75, 0.375, 0.75, 0.625, 0.75, 0.625, 1.0, 0.375, 1.0, 0.125, 0.5, 0.375, 0.5, 0.375, 0.75, 0.125, 0.75, 0.625, 0.5, 0.875, 0.5, 0.875, 0.75, 0.625, 0.75, 0.375, 0.0, 0.625, 0.0, 0.625, 0.25, 0.375, 0.25, 0.375, 0.25, 0.625, 0.25, 0.625, 0.5, 0.375, 0.5, 0.375, 0.5, 0.625, 0.5, 0.625, 0.75, 0.375, 0.75, 0.375, 0.75, 0.625, 0.75, 0.625, 1.0, 0.375, 1.0, 0.125, 0.5, 0.375, 0.5, 0.375, 0.75, 0.125, 0.75, 0.625, 0.5, 0.875, 0.5, 0.875, 0.75, 0.625, 0.75, 0.375, 0.0, 0.625, 0.0, 0.625, 0.25, 0.375, 0.25, 0.375, 0.25, 0.625, 0.25, 0.625, 0.5, 0.375, 0.5, 0.375, 0.5, 0.625, 0.5, 0.625, 0.75, 0.375, 0.75, 0.375, 0.75, 0.625, 0.75, 0.625, 1.0, 0.375, 1.0, 0.125, 0.5, 0.375, 0.5, 0.375, 0.75, 0.125, 0.75, 0.625, 0.5, 0.875, 0.5, 0.875, 0.75, 0.625, 0.75, 0.375, 0.0, 0.625, 0.0, 0.625, 0.25, 0.375, 0.25, 0.375, 0.25, 0.625, 0.25, 0.625, 0.5, 0.375, 0.5, 0.375, 0.5, 0.625, 0.5, 0.625, 0.75, 0.375, 0.75, 0.375, 0.75, 0.625, 0.75, 0.625, 1.0, 0.375, 1.0, 0.125, 0.5, 0.375, 0.5, 0.375, 0.75, 0.125, 0.75, 0.625, 0.5, 0.875, 0.5, 0.875, 0.75, 0.625, 0.75, 0.375, 0.0, 0.625, 0.0, 0.625, 0.25, 0.375, 0.25, 0.375, 0.25, 0.625, 0.25, 0.625, 0.5, 0.375, 0.5, 0.375, 0.5, 0.625, 0.5, 0.625, 0.75, 0.375, 0.75, 0.375, 0.75, 0.625, 0.75, 0.625, 1.0, 0.375, 1.0, 0.125, 0.5, 0.375, 0.5, 0.375, 0.75, 0.125, 0.75, 0.625, 0.5, 0.875, 0.5, 0.875, 0.75, 0.625, 0.75, 0.375, 0.0, 0.625, 0.0, 0.625, 0.25, 0.375, 0.25, 0.375, 0.25, 0.625, 0.25, 0.625, 0.5, 0.375, 0.5, 0.375, 0.5, 0.625, 0.5, 0.625, 0.75, 0.375, 0.75, 0.375, 0.75, 0.625, 0.75, 0.625, 1.0, 0.375, 1.0, 0.125, 0.5, 0.375, 0.5, 0.375, 0.75, 0.125, 0.75, 0.625, 0.5, 0.875, 0.5, 0.875, 0.75, 0.625, 0.75, 0.375, 0.0, 0.625, 0.0, 0.625, 0.25, 0.375, 0.25, 0.375, 0.25, 0.625, 0.25, 0.625, 0.5, 0.375, 0.5, 0.375, 0.5, 0.625, 0.5, 0.625, 0.75, 0.375, 0.75, 0.375, 0.75, 0.625, 0.75, 0.625, 1.0, 0.375, 1.0, 0.125, 0.5, 0.375, 0.5, 0.375, 0.75, 0.125, 0.75, 0.625, 0.5, 0.875, 0.5, 0.875, 0.75, 0.625, 0.75, 0.375, 0.0, 0.625, 0.0, 0.625, 0.25, 0.375, 0.25, 0.375, 0.25, 0.625, 0.25, 0.625, 0.5, 0.375, 0.5, 0.375, 0.5, 0.625, 0.5, 0.625, 0.75, 0.375, 0.75, 0.375, 0.75, 0.625, 0.75, 0.625, 1.0, 0.375, 1.0, 0.125, 0.5, 0.375, 0.5, 0.375, 0.75, 0.125, 0.75, 0.625, 0.5, 0.875, 0.5, 0.875, 0.75, 0.625, 0.75, 0.375, 0.0, 0.625, 0.0, 0.625, 0.25, 0.375, 0.25, 0.375, 0.25, 0.625, 0.25, 0.625, 0.5, 0.375, 0.5, 0.375, 0.5, 0.625, 0.5, 0.625, 0.75, 0.375, 0.75, 0.375, 0.75, 0.625, 0.75, 0.625, 1.0, 0.375, 1.0, 0.125, 0.5, 0.375, 0.5, 0.375, 0.75, 0.125, 0.75, 0.625, 0.5, 0.875, 0.5, 0.875, 0.75, 0.625, 0.75, 0.375, 0.0, 0.625, 0.0, 0.625, 0.25, 0.375, 0.25, 0.375, 0.25, 0.625, 0.25, 0.625, 0.5, 0.375, 0.5, 0.375, 0.5, 0.625, 0.5, 0.625, 0.75, 0.375, 0.75, 0.375, 0.75, 0.625, 0.75, 0.625, 1.0, 0.375, 1.0, 0.125, 0.5, 0.375, 0.5, 0.375, 0.75, 0.125, 0.75, 0.625, 0.5, 0.875, 0.5, 0.875, 0.75, 0.625, 0.75, 0.375, 0.0, 0.625, 0.0, 0.625, 0.25, 0.375, 0.25, 0.375, 0.25, 0.625, 0.25, 0.625, 0.5, 0.375, 0.5, 0.375, 0.5, 0.625, 0.5, 0.625, 0.75, 0.375, 0.75, 0.375, 0.75, 0.625, 0.75, 0.625, 1.0, 0.375, 1.0, 0.125, 0.5, 0.375, 0.5, 0.375, 0.75, 0.125, 0.75, 0.625, 0.5, 0.875, 0.5, 0.875, 0.75, 0.625, 0.75, 0.375, 0.0, 0.625, 0.0, 0.625, 0.25, 0.375, 0.25, 0.375, 0.25, 0.625, 0.25, 0.625, 0.5, 0.375, 0.5, 0.375, 0.5, 0.625, 0.5, 0.625, 0.75, 0.375, 0.75, 0.375, 0.75, 0.625, 0.75, 0.625, 1.0, 0.375, 1.0, 0.125, 0.5, 0.375, 0.5, 0.375, 0.75, 0.125, 0.75, 0.625, 0.5, 0.875, 0.5, 0.875, 0.75, 0.625, 0.75, 0.375, 0.0, 0.625, 0.0, 0.625, 0.25, 0.375, 0.25, 0.375, 0.25, 0.625, 0.25, 0.625, 0.5, 0.375, 0.5, 0.375, 0.5, 0.625, 0.5, 0.625, 0.75, 0.375, 0.75, 0.375, 0.75, 0.625, 0.75, 0.625, 1.0, 0.375, 1.0, 0.125, 0.5, 0.375, 0.5, 0.375, 0.75, 0.125, 0.75, 0.625, 0.5, 0.875, 0.5, 0.875, 0.75, 0.625, 0.75, 0.375, 0.0, 0.625, 0.0, 0.625, 0.25, 0.375, 0.25, 0.375, 0.25, 0.625, 0.25, 0.625, 0.5, 0.375, 0.5, 0.375, 0.5, 0.625, 0.5, 0.625, 0.75, 0.375, 0.75, 0.375, 0.75, 0.625, 0.75, 0.625, 1.0, 0.375, 1.0, 0.125, 0.5, 0.375, 0.5, 0.375, 0.75, 0.125, 0.75, 0.625, 0.5, 0.875, 0.5, 0.875, 0.75, 0.625, 0.75, 0.375, 0.0, 0.625, 0.0, 0.625, 0.25, 0.375, 0.25, 0.375, 0.25, 0.625, 0.25, 0.625, 0.5, 0.375, 0.5, 0.375, 0.5, 0.625, 0.5, 0.625, 0.75, 0.375, 0.75, 0.375, 0.75, 0.625, 0.75, 0.625, 1.0, 0.375, 1.0, 0.125, 0.5, 0.375, 0.5, 0.375, 0.75, 0.125, 0.75, 0.625, 0.5, 0.875, 0.5, 0.875, 0.75, 0.625, 0.75])
me_cube_005.materials.append(mat_material_014)
me_cube_005.materials.append(mat_material_020)
me_cube_005.materials.append(mat_material_008)
me_cube_005.materials.append(mat_material_012)
me_cube_005.materials.append(mat_material_017)
me_cube_005.materials.append(mat_material_009)
me_cube_005.materials.append(mat_material_011)
me_cube_005.materials.append(mat_material_010)
me_cube_005.materials.append(mat_material_013)
me_cube_005.materials.append(mat_material_006)
me_cube_005.materials.append(mat_material_019)
me_cube_005.materials.append(mat_material_015)
me_cube_005.materials.append(mat_material_018)
me_cube_005.materials.append(mat_material_016)
me_cube_005.materials.append(mat_material_007)
me_cube_005.update()
me_cube_020 = bpy.data.meshes.new('Cube.020')
me_cube_020.from_pydata([(-1.0, -1.0, -1.0), (-1.0, -1.0, 1.0), (-1.0, 1.0, -1.0), (-1.0, 1.0, 1.0), (1.0, -1.0, -1.0), (1.0, -1.0, 1.0), (1.0, 1.0, -1.0), (1.0, 1.0, 1.0)], [], [(0, 1, 3, 2), (2, 3, 7, 6), (6, 7, 5, 4), (4, 5, 1, 0), (2, 6, 4, 0), (7, 3, 1, 5)])
_uv = me_cube_020.uv_layers.new(name='UVMap')
_uv.uv.foreach_set('vector', [0.7429, 0.09471, 0.7416, 0.9279, 0.7393, 0.9278, 0.7405, 0.09468, 0.7405, 0.09468, 0.7393, 0.9278, 0.737, 0.9278, 0.7382, 0.09464, 0.7382, 0.09464, 0.737, 0.9278, 0.7346, 0.9278, 0.7359, 0.0946, 0.7359, 0.0946, 0.7346, 0.9278, 0.4011, 0.9269, 0.4024, 0.09373, 0.7382, 0.08942, 0.7382, 0.09464, 0.7359, 0.0946, 0.7359, 0.08939, 0.737, 0.9278, 0.7369, 0.9316, 0.7346, 0.9315, 0.7346, 0.9278])
me_cube_020.materials.append(mat_material_021)
me_cube_020.update()
me_cube_021 = bpy.data.meshes.new('Cube.021')
me_cube_021.from_pydata([(-1.0, -1.0, -1.0), (-1.0, -1.0, 1.0), (-1.0, 1.0, -1.0), (-1.0, 1.0, 1.0), (1.0, -1.0, -1.0), (1.0, -1.0, 1.0), (1.0, 1.0, -1.0), (1.0, 1.0, 1.0)], [], [(0, 1, 3, 2), (2, 3, 7, 6), (6, 7, 5, 4), (4, 5, 1, 0), (2, 6, 4, 0), (7, 3, 1, 5)])
_uv = me_cube_021.uv_layers.new(name='UVMap')
_uv.uv.foreach_set('vector', [0.4223, 0.09972, 0.4211, 0.9255, 0.4161, 0.9255, 0.4173, 0.09969, 0.4173, 0.09969, 0.4161, 0.9255, 0.411, 0.9254, 0.4122, 0.09966, 0.4122, 0.09966, 0.411, 0.9254, 0.406, 0.9254, 0.4072, 0.09963, 0.4072, 0.09963, 0.406, 0.9254, 0.07698, 0.9241, 0.0782, 0.09831, 0.4123, 0.09319, 0.4122, 0.09966, 0.4072, 0.09963, 0.4072, 0.09316, 0.411, 0.9254, 0.4102, 0.9305, 0.4052, 0.9304, 0.406, 0.9254])
me_cube_021.materials.append(mat_material_005)
me_cube_021.update()
me_cube_022 = bpy.data.meshes.new('Cube.022')
me_cube_022.from_pydata([(-1.0, -1.0, -1.0), (-1.0, -1.0, 1.0), (-1.0, 1.0, -1.0), (-1.0, 1.0, 1.0), (1.0, -1.0, -1.0), (1.0, -1.0, 1.0), (1.0, 1.0, -1.0), (1.0, 1.0, 1.0), (-1.0, -1.0, -109.1), (-1.0, -1.0, -107.1), (-1.0, 1.0, -109.1), (-1.0, 1.0, -107.1), (1.0, -1.0, -109.1), (1.0, -1.0, -107.1), (1.0, 1.0, -109.1), (1.0, 1.0, -107.1), (-1.0, -1.5, -109.1), (-1.0, -1.5, 0.9305), (-1.0, -0.5, -109.1), (-1.0, -0.5, 0.9305), (1.0, -1.5, -109.1), (1.0, -1.5, 0.9305), (1.0, -0.5, -109.1), (1.0, -0.5, 0.9305)], [], [(0, 1, 3, 2), (2, 3, 7, 6), (6, 7, 5, 4), (4, 5, 1, 0), (2, 6, 4, 0), (7, 3, 1, 5), (8, 9, 11, 10), (10, 11, 15, 14), (14, 15, 13, 12), (12, 13, 9, 8), (10, 14, 12, 8), (15, 11, 9, 13), (16, 17, 19, 18), (18, 19, 23, 22), (22, 23, 21, 20), (20, 21, 17, 16), (18, 22, 20, 16), (23, 19, 17, 21)])
me_cube_022.polygons.foreach_set('material_index', [0, 0, 0, 0, 0, 0, 1, 1, 1, 1, 1, 1, 2, 2, 2, 2, 2, 2])
_uv = me_cube_022.uv_layers.new(name='UVMap')
_uv.uv.foreach_set('vector', [0.375, 0.0, 0.625, 0.0, 0.625, 0.25, 0.375, 0.25, 0.375, 0.25, 0.625, 0.25, 0.625, 0.5, 0.375, 0.5, 0.375, 0.5, 0.625, 0.5, 0.625, 0.75, 0.375, 0.75, 0.375, 0.75, 0.625, 0.75, 0.625, 1.0, 0.375, 1.0, 0.125, 0.5, 0.375, 0.5, 0.375, 0.75, 0.125, 0.75, 0.625, 0.5, 0.875, 0.5, 0.875, 0.75, 0.625, 0.75, 0.375, 0.0, 0.625, 0.0, 0.625, 0.25, 0.375, 0.25, 0.375, 0.25, 0.625, 0.25, 0.625, 0.5, 0.375, 0.5, 0.375, 0.5, 0.625, 0.5, 0.625, 0.75, 0.375, 0.75, 0.375, 0.75, 0.625, 0.75, 0.625, 1.0, 0.375, 1.0, 0.125, 0.5, 0.375, 0.5, 0.375, 0.75, 0.125, 0.75, 0.625, 0.5, 0.875, 0.5, 0.875, 0.75, 0.625, 0.75, 0.375, 0.0, 0.625, 0.0, 0.625, 0.25, 0.375, 0.25, 0.375, 0.25, 0.625, 0.25, 0.625, 0.5, 0.375, 0.5, 0.375, 0.5, 0.625, 0.5, 0.625, 0.75, 0.375, 0.75, 0.375, 0.75, 0.625, 0.75, 0.625, 1.0, 0.375, 1.0, 0.125, 0.5, 0.375, 0.5, 0.375, 0.75, 0.125, 0.75, 0.625, 0.5, 0.875, 0.5, 0.875, 0.75, 0.625, 0.75])
me_cube_022.materials.append(mat_material_022)
me_cube_022.materials.append(mat_material_023)
me_cube_022.materials.append(mat_material_024)
me_cube_022.update()
me_cube_027 = bpy.data.meshes.new('Cube.027')
me_cube_027.from_pydata([(-1.0, -1.0, -1.0), (-1.0, -1.0, 1.0), (-1.0, 1.0, -1.0), (-1.0, 1.0, 1.0), (1.0, -1.0, -1.0), (1.0, -1.0, 1.0), (1.0, 1.0, -1.0), (1.0, 1.0, 1.0), (-1.0, -1.0, -109.1), (-1.0, -1.0, -107.1), (-1.0, 1.0, -109.1), (-1.0, 1.0, -107.1), (1.0, -1.0, -109.1), (1.0, -1.0, -107.1), (1.0, 1.0, -109.1), (1.0, 1.0, -107.1), (-1.0, -1.5, -109.1), (-1.0, -1.5, 0.9305), (-1.0, -0.5, -109.1), (-1.0, -0.5, 0.9305), (1.0, -1.5, -109.1), (1.0, -1.5, 0.9305), (1.0, -0.5, -109.1), (1.0, -0.5, 0.9305)], [], [(0, 1, 3, 2), (2, 3, 7, 6), (6, 7, 5, 4), (4, 5, 1, 0), (2, 6, 4, 0), (7, 3, 1, 5), (8, 9, 11, 10), (10, 11, 15, 14), (14, 15, 13, 12), (12, 13, 9, 8), (10, 14, 12, 8), (15, 11, 9, 13), (16, 17, 19, 18), (18, 19, 23, 22), (22, 23, 21, 20), (20, 21, 17, 16), (18, 22, 20, 16), (23, 19, 17, 21)])
me_cube_027.polygons.foreach_set('material_index', [0, 0, 0, 0, 0, 0, 1, 1, 1, 1, 1, 1, 2, 2, 2, 2, 2, 2])
_uv = me_cube_027.uv_layers.new(name='UVMap')
_uv.uv.foreach_set('vector', [0.375, 0.0, 0.625, 0.0, 0.625, 0.25, 0.375, 0.25, 0.375, 0.25, 0.625, 0.25, 0.625, 0.5, 0.375, 0.5, 0.375, 0.5, 0.625, 0.5, 0.625, 0.75, 0.375, 0.75, 0.375, 0.75, 0.625, 0.75, 0.625, 1.0, 0.375, 1.0, 0.125, 0.5, 0.375, 0.5, 0.375, 0.75, 0.125, 0.75, 0.625, 0.5, 0.875, 0.5, 0.875, 0.75, 0.625, 0.75, 0.375, 0.0, 0.625, 0.0, 0.625, 0.25, 0.375, 0.25, 0.375, 0.25, 0.625, 0.25, 0.625, 0.5, 0.375, 0.5, 0.375, 0.5, 0.625, 0.5, 0.625, 0.75, 0.375, 0.75, 0.375, 0.75, 0.625, 0.75, 0.625, 1.0, 0.375, 1.0, 0.125, 0.5, 0.375, 0.5, 0.375, 0.75, 0.125, 0.75, 0.625, 0.5, 0.875, 0.5, 0.875, 0.75, 0.625, 0.75, 0.375, 0.0, 0.625, 0.0, 0.625, 0.25, 0.375, 0.25, 0.375, 0.25, 0.625, 0.25, 0.625, 0.5, 0.375, 0.5, 0.375, 0.5, 0.625, 0.5, 0.625, 0.75, 0.375, 0.75, 0.375, 0.75, 0.625, 0.75, 0.625, 1.0, 0.375, 1.0, 0.125, 0.5, 0.375, 0.5, 0.375, 0.75, 0.125, 0.75, 0.625, 0.5, 0.875, 0.5, 0.875, 0.75, 0.625, 0.75])
me_cube_027.materials.append(mat_material_031)
me_cube_027.materials.append(mat_material_030)
me_cube_027.materials.append(mat_material_029)
me_cube_027.update()

# ---- objects
ob_cube = bpy.data.objects.new('Cube', me_cube)
ob_light = bpy.data.objects.new('Light', light_light)
ob_camera = bpy.data.objects.new('Camera', cam_camera)
ob_cube_001 = bpy.data.objects.new('Cube.001', me_cube_001)
ob_cube_005 = bpy.data.objects.new('Cube.005', me_cube_005)
ob_cube_020 = bpy.data.objects.new('Cube.020', me_cube_020)
ob_cube_021 = bpy.data.objects.new('Cube.021', me_cube_021)
ob_cube_002 = bpy.data.objects.new('Cube.002', me_cube_022)
ob_cube_003 = bpy.data.objects.new('Cube.003', me_cube_027)

# ---- transforms, parenting, visibility, modifiers, constraints
ob_cube.location = (0.0, 0.0, 7.5)
ob_cube.scale = (97.0, 30.0, 1.5)
ob_cube.lock_rotations_4d = False
ob_cube.empty_display_type = 'ARROWS'
ob_cube.lineart.crease_threshold = 0.0
ob_light.location = (4.076, 1.005, 5.904)
ob_light.rotation_euler = (0.6503, 0.05522, 1.866)
ob_light.lock_rotations_4d = False
ob_light.empty_display_type = 'ARROWS'
ob_light.color = (0.0, 0.0, 0.0, 0.0)
ob_light.lineart.crease_threshold = 0.0
ob_camera.location = (7.359, -6.926, 4.958)
ob_camera.rotation_euler = (1.109, 0.0, 0.8149)
ob_camera.lock_rotations_4d = False
ob_camera.empty_display_type = 'ARROWS'
ob_camera.color = (0.0, 0.0, 0.0, 0.0)
ob_camera.display_type = 'WIRE'
ob_camera.lineart.crease_threshold = 0.0
ob_cube_001.parent = ob_cube
ob_cube_001.matrix_parent_inverse = Matrix(((0.01031, -0.0, 0.0, -0.0), (-0.0, 0.03333, -0.0, 0.0), (0.0, -0.0, 0.6667, -5.0), (-0.0, 0.0, -0.0, 1.0)))
ob_cube_001.location = (0.0, 30.25, 113.0)
ob_cube_001.scale = (100.0, 0.25, 107.0)
ob_cube_005.parent = ob_cube
ob_cube_005.matrix_parent_inverse = Matrix(((0.01031, -0.0, 0.0, -0.0), (-0.0, 0.03333, -0.0, 0.0), (0.0, -0.0, 0.6667, -5.0), (-0.0, 0.0, -0.0, 1.0)))
ob_cube_005.location = (97.5, 0.0, 0.5)
ob_cube_005.scale = (2.5, 25.0, 0.5)
ob_cube_020.parent = ob_cube
ob_cube_020.matrix_parent_inverse = Matrix(((0.01031, -0.0, 0.0, -0.0), (-0.0, 0.03333, -0.0, 0.0), (0.0, -0.0, 0.6667, -5.0), (-0.0, 0.0, -0.0, 1.0)))
ob_cube_020.location = (48.43, -28.5, 113.0)
ob_cube_020.scale = (48.0, 1.5, 103.5)
ob_cube_021.parent = ob_cube
ob_cube_021.matrix_parent_inverse = Matrix(((0.01031, -0.0, 0.0, -0.0), (-0.0, 0.03333, -0.0, 0.0), (0.0, -0.0, 0.6667, -5.0), (-0.0, 0.0, -0.0, 1.0)))
ob_cube_021.location = (-48.5, -25.5, 113.0)
ob_cube_021.scale = (48.0, 1.5, 103.5)
ob_cube_002.parent = ob_cube_021
ob_cube_002.matrix_parent_inverse = Matrix(((0.02083, -0.0, 0.0, 1.01), (-0.0, 0.6667, -0.0, 17.0), (-0.0, 0.0, 0.009662, -1.092), (-0.0, 0.0, -0.0, 1.0)))
ob_cube_002.location = (-95.46, -28.0, 144.8)
ob_cube_002.scale = (1.0, 1.0, 0.5)
ob_cube_003.parent = ob_cube_020
ob_cube_003.matrix_parent_inverse = Matrix(((0.02083, -0.0, -0.0, -1.009), (-0.0, 0.6667, 0.0, 19.0), (-0.0, -0.0, 0.009662, -1.092), (-0.0, 0.0, -0.0, 1.0)))
ob_cube_003.location = (95.91, -30.75, 144.8)
ob_cube_003.scale = (1.0, 1.0, 0.5)

# ---- collection membership
col_collection.objects.link(ob_cube)
col_collection.objects.link(ob_light)
col_collection.objects.link(ob_camera)
col_collection.objects.link(ob_cube_001)
col_collection.objects.link(ob_cube_005)
col_collection.objects.link(ob_cube_020)
col_collection.objects.link(ob_cube_021)
col_collection.objects.link(ob_cube_002)
col_collection.objects.link(ob_cube_003)

# ---- scene / render settings (as saved in the file)
scene.camera = ob_camera
scene.frame_start = 1; scene.frame_end = 250; scene.frame_set(0)
scene.render.engine = 'BLENDER_EEVEE_NEXT'
scene.cycles.sampling_pattern = 'TABULATED_SOBOL'
scene.cycles.use_light_tree = False
scene.view_settings.view_transform = 'Filmic'
bpy.context.view_layer.update()

